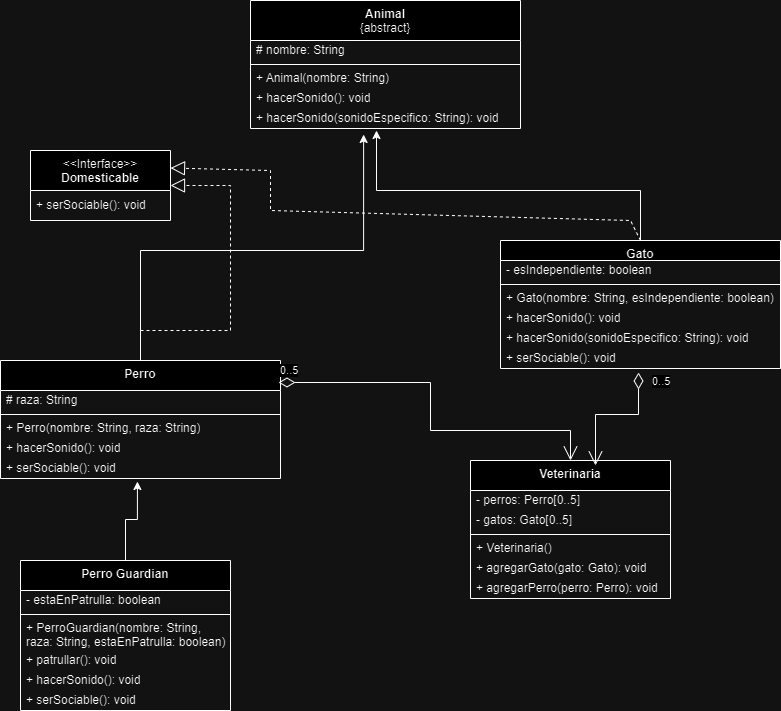

The diagram above was exported from draw.io. Its source (the exported page's mxGraphModel, read from the mxfile embedded in the PNG):
<mxGraphModel dx="1118" dy="1603" grid="1" gridSize="10" guides="1" tooltips="1" connect="1" arrows="1" fold="1" page="1" pageScale="1" pageWidth="827" pageHeight="1169" math="0" shadow="0">
  <root>
    <mxCell id="0" />
    <mxCell id="1" parent="0" />
    <mxCell id="4kE3B2XcPIIWHDG3XdSc-1" value="&lt;b&gt;Animal&lt;/b&gt;&lt;br&gt;{abstract}" style="swimlane;fontStyle=0;align=center;verticalAlign=top;childLayout=stackLayout;horizontal=1;startSize=40;horizontalStack=0;resizeParent=1;resizeParentMax=0;resizeLast=0;collapsible=0;marginBottom=0;html=1;whiteSpace=wrap;" vertex="1" parent="1">
      <mxGeometry x="260" y="-10" width="270" height="128" as="geometry" />
    </mxCell>
    <mxCell id="4kE3B2XcPIIWHDG3XdSc-9" value="# nombre: String  " style="text;html=1;strokeColor=none;fillColor=none;align=left;verticalAlign=middle;spacingLeft=4;spacingRight=4;overflow=hidden;rotatable=0;points=[[0,0.5],[1,0.5]];portConstraint=eastwest;whiteSpace=wrap;" vertex="1" parent="4kE3B2XcPIIWHDG3XdSc-1">
      <mxGeometry y="40" width="270" height="20" as="geometry" />
    </mxCell>
    <mxCell id="4kE3B2XcPIIWHDG3XdSc-6" value="" style="line;strokeWidth=1;fillColor=none;align=left;verticalAlign=middle;spacingTop=-1;spacingLeft=3;spacingRight=3;rotatable=0;labelPosition=right;points=[];portConstraint=eastwest;" vertex="1" parent="4kE3B2XcPIIWHDG3XdSc-1">
      <mxGeometry y="60" width="270" height="8" as="geometry" />
    </mxCell>
    <mxCell id="4kE3B2XcPIIWHDG3XdSc-8" value="+ Animal(nombre: String)" style="text;html=1;strokeColor=none;fillColor=none;align=left;verticalAlign=middle;spacingLeft=4;spacingRight=4;overflow=hidden;rotatable=0;points=[[0,0.5],[1,0.5]];portConstraint=eastwest;whiteSpace=wrap;" vertex="1" parent="4kE3B2XcPIIWHDG3XdSc-1">
      <mxGeometry y="68" width="270" height="20" as="geometry" />
    </mxCell>
    <mxCell id="4kE3B2XcPIIWHDG3XdSc-12" value="+ hacerSonido(): void   " style="text;html=1;strokeColor=none;fillColor=none;align=left;verticalAlign=middle;spacingLeft=4;spacingRight=4;overflow=hidden;rotatable=0;points=[[0,0.5],[1,0.5]];portConstraint=eastwest;whiteSpace=wrap;" vertex="1" parent="4kE3B2XcPIIWHDG3XdSc-1">
      <mxGeometry y="88" width="270" height="20" as="geometry" />
    </mxCell>
    <mxCell id="4kE3B2XcPIIWHDG3XdSc-11" value=" + hacerSonido(sonidoEspecifico: String): void   " style="text;html=1;strokeColor=none;fillColor=none;align=left;verticalAlign=middle;spacingLeft=4;spacingRight=4;overflow=hidden;rotatable=0;points=[[0,0.5],[1,0.5]];portConstraint=eastwest;whiteSpace=wrap;" vertex="1" parent="4kE3B2XcPIIWHDG3XdSc-1">
      <mxGeometry y="108" width="270" height="20" as="geometry" />
    </mxCell>
    <mxCell id="4kE3B2XcPIIWHDG3XdSc-22" value="&amp;lt;&amp;lt;Interface&amp;gt;&amp;gt;&lt;br&gt;&lt;b&gt;Domesticable&lt;/b&gt;" style="swimlane;fontStyle=0;align=center;verticalAlign=top;childLayout=stackLayout;horizontal=1;startSize=40;horizontalStack=0;resizeParent=1;resizeParentMax=0;resizeLast=0;collapsible=0;marginBottom=0;html=1;whiteSpace=wrap;" vertex="1" parent="1">
      <mxGeometry x="40" y="140" width="140" height="70" as="geometry" />
    </mxCell>
    <mxCell id="4kE3B2XcPIIWHDG3XdSc-23" value=" + serSociable(): void" style="text;html=1;strokeColor=none;fillColor=none;align=left;verticalAlign=middle;spacingLeft=4;spacingRight=4;overflow=hidden;rotatable=0;points=[[0,0.5],[1,0.5]];portConstraint=eastwest;whiteSpace=wrap;" vertex="1" parent="4kE3B2XcPIIWHDG3XdSc-22">
      <mxGeometry y="40" width="140" height="30" as="geometry" />
    </mxCell>
    <mxCell id="4kE3B2XcPIIWHDG3XdSc-24" value="&lt;b&gt;Gato&lt;/b&gt;" style="swimlane;fontStyle=0;align=center;verticalAlign=top;childLayout=stackLayout;horizontal=1;startSize=20;horizontalStack=0;resizeParent=1;resizeParentMax=0;resizeLast=0;collapsible=0;marginBottom=0;html=1;whiteSpace=wrap;" vertex="1" parent="1">
      <mxGeometry x="510" y="230" width="280" height="128" as="geometry" />
    </mxCell>
    <mxCell id="4kE3B2XcPIIWHDG3XdSc-26" value="- esIndependiente: boolean " style="text;html=1;strokeColor=none;fillColor=none;align=left;verticalAlign=middle;spacingLeft=4;spacingRight=4;overflow=hidden;rotatable=0;points=[[0,0.5],[1,0.5]];portConstraint=eastwest;whiteSpace=wrap;" vertex="1" parent="4kE3B2XcPIIWHDG3XdSc-24">
      <mxGeometry y="20" width="280" height="20" as="geometry" />
    </mxCell>
    <mxCell id="4kE3B2XcPIIWHDG3XdSc-29" value="" style="line;strokeWidth=1;fillColor=none;align=left;verticalAlign=middle;spacingTop=-1;spacingLeft=3;spacingRight=3;rotatable=0;labelPosition=right;points=[];portConstraint=eastwest;" vertex="1" parent="4kE3B2XcPIIWHDG3XdSc-24">
      <mxGeometry y="40" width="280" height="8" as="geometry" />
    </mxCell>
    <mxCell id="4kE3B2XcPIIWHDG3XdSc-33" value="+ Gato(nombre: String, esIndependiente: boolean) " style="text;html=1;strokeColor=none;fillColor=none;align=left;verticalAlign=middle;spacingLeft=4;spacingRight=4;overflow=hidden;rotatable=0;points=[[0,0.5],[1,0.5]];portConstraint=eastwest;whiteSpace=wrap;" vertex="1" parent="4kE3B2XcPIIWHDG3XdSc-24">
      <mxGeometry y="48" width="280" height="20" as="geometry" />
    </mxCell>
    <mxCell id="4kE3B2XcPIIWHDG3XdSc-34" value="+ hacerSonido(): void " style="text;html=1;strokeColor=none;fillColor=none;align=left;verticalAlign=middle;spacingLeft=4;spacingRight=4;overflow=hidden;rotatable=0;points=[[0,0.5],[1,0.5]];portConstraint=eastwest;whiteSpace=wrap;" vertex="1" parent="4kE3B2XcPIIWHDG3XdSc-24">
      <mxGeometry y="68" width="280" height="20" as="geometry" />
    </mxCell>
    <mxCell id="4kE3B2XcPIIWHDG3XdSc-35" value="+ hacerSonido(sonidoEspecifico: String): void " style="text;html=1;strokeColor=none;fillColor=none;align=left;verticalAlign=middle;spacingLeft=4;spacingRight=4;overflow=hidden;rotatable=0;points=[[0,0.5],[1,0.5]];portConstraint=eastwest;whiteSpace=wrap;" vertex="1" parent="4kE3B2XcPIIWHDG3XdSc-24">
      <mxGeometry y="88" width="280" height="20" as="geometry" />
    </mxCell>
    <mxCell id="4kE3B2XcPIIWHDG3XdSc-32" value="+ serSociable(): void " style="text;html=1;strokeColor=none;fillColor=none;align=left;verticalAlign=middle;spacingLeft=4;spacingRight=4;overflow=hidden;rotatable=0;points=[[0,0.5],[1,0.5]];portConstraint=eastwest;whiteSpace=wrap;" vertex="1" parent="4kE3B2XcPIIWHDG3XdSc-24">
      <mxGeometry y="108" width="280" height="20" as="geometry" />
    </mxCell>
    <mxCell id="4kE3B2XcPIIWHDG3XdSc-36" style="edgeStyle=orthogonalEdgeStyle;rounded=0;orthogonalLoop=1;jettySize=auto;html=1;exitX=0.5;exitY=0;exitDx=0;exitDy=0;" edge="1" parent="1" source="4kE3B2XcPIIWHDG3XdSc-24">
      <mxGeometry relative="1" as="geometry">
        <mxPoint x="386" y="120" as="targetPoint" />
        <Array as="points">
          <mxPoint x="650" y="180" />
          <mxPoint x="386" y="180" />
        </Array>
      </mxGeometry>
    </mxCell>
    <mxCell id="4kE3B2XcPIIWHDG3XdSc-37" value="&lt;b&gt;Perro&lt;/b&gt;" style="swimlane;fontStyle=0;align=center;verticalAlign=top;childLayout=stackLayout;horizontal=1;startSize=30;horizontalStack=0;resizeParent=1;resizeParentMax=0;resizeLast=0;collapsible=0;marginBottom=0;html=1;whiteSpace=wrap;" vertex="1" parent="1">
      <mxGeometry x="10" y="350" width="280" height="118" as="geometry" />
    </mxCell>
    <mxCell id="4kE3B2XcPIIWHDG3XdSc-38" value="# raza: String  " style="text;html=1;strokeColor=none;fillColor=none;align=left;verticalAlign=middle;spacingLeft=4;spacingRight=4;overflow=hidden;rotatable=0;points=[[0,0.5],[1,0.5]];portConstraint=eastwest;whiteSpace=wrap;" vertex="1" parent="4kE3B2XcPIIWHDG3XdSc-37">
      <mxGeometry y="30" width="280" height="20" as="geometry" />
    </mxCell>
    <mxCell id="4kE3B2XcPIIWHDG3XdSc-39" value="" style="line;strokeWidth=1;fillColor=none;align=left;verticalAlign=middle;spacingTop=-1;spacingLeft=3;spacingRight=3;rotatable=0;labelPosition=right;points=[];portConstraint=eastwest;" vertex="1" parent="4kE3B2XcPIIWHDG3XdSc-37">
      <mxGeometry y="50" width="280" height="8" as="geometry" />
    </mxCell>
    <mxCell id="4kE3B2XcPIIWHDG3XdSc-40" value=" + Perro(nombre: String, raza: String) " style="text;html=1;strokeColor=none;fillColor=none;align=left;verticalAlign=middle;spacingLeft=4;spacingRight=4;overflow=hidden;rotatable=0;points=[[0,0.5],[1,0.5]];portConstraint=eastwest;whiteSpace=wrap;" vertex="1" parent="4kE3B2XcPIIWHDG3XdSc-37">
      <mxGeometry y="58" width="280" height="20" as="geometry" />
    </mxCell>
    <mxCell id="4kE3B2XcPIIWHDG3XdSc-41" value="+ hacerSonido(): void " style="text;html=1;strokeColor=none;fillColor=none;align=left;verticalAlign=middle;spacingLeft=4;spacingRight=4;overflow=hidden;rotatable=0;points=[[0,0.5],[1,0.5]];portConstraint=eastwest;whiteSpace=wrap;" vertex="1" parent="4kE3B2XcPIIWHDG3XdSc-37">
      <mxGeometry y="78" width="280" height="20" as="geometry" />
    </mxCell>
    <mxCell id="4kE3B2XcPIIWHDG3XdSc-42" value="+ serSociable(): void " style="text;html=1;strokeColor=none;fillColor=none;align=left;verticalAlign=middle;spacingLeft=4;spacingRight=4;overflow=hidden;rotatable=0;points=[[0,0.5],[1,0.5]];portConstraint=eastwest;whiteSpace=wrap;" vertex="1" parent="4kE3B2XcPIIWHDG3XdSc-37">
      <mxGeometry y="98" width="280" height="20" as="geometry" />
    </mxCell>
    <mxCell id="4kE3B2XcPIIWHDG3XdSc-44" value="" style="endArrow=block;dashed=1;endFill=0;endSize=12;html=1;rounded=0;entryX=1;entryY=0.25;entryDx=0;entryDy=0;exitX=0.5;exitY=0;exitDx=0;exitDy=0;" edge="1" parent="1" source="4kE3B2XcPIIWHDG3XdSc-24" target="4kE3B2XcPIIWHDG3XdSc-22">
      <mxGeometry width="160" relative="1" as="geometry">
        <mxPoint x="330" y="230" as="sourcePoint" />
        <mxPoint x="490" y="230" as="targetPoint" />
        <Array as="points">
          <mxPoint x="640" y="210" />
          <mxPoint x="280" y="200" />
          <mxPoint x="280" y="160" />
        </Array>
      </mxGeometry>
    </mxCell>
    <mxCell id="4kE3B2XcPIIWHDG3XdSc-45" value="" style="endArrow=block;dashed=1;endFill=0;endSize=12;html=1;rounded=0;entryX=1;entryY=0.5;entryDx=0;entryDy=0;exitX=0.5;exitY=0;exitDx=0;exitDy=0;" edge="1" parent="1" source="4kE3B2XcPIIWHDG3XdSc-37" target="4kE3B2XcPIIWHDG3XdSc-22">
      <mxGeometry width="160" relative="1" as="geometry">
        <mxPoint x="330" y="230" as="sourcePoint" />
        <mxPoint x="490" y="230" as="targetPoint" />
        <Array as="points">
          <mxPoint x="150" y="320" />
          <mxPoint x="240" y="320" />
          <mxPoint x="240" y="175" />
        </Array>
      </mxGeometry>
    </mxCell>
    <mxCell id="4kE3B2XcPIIWHDG3XdSc-46" style="edgeStyle=orthogonalEdgeStyle;rounded=0;orthogonalLoop=1;jettySize=auto;html=1;exitX=0.5;exitY=0;exitDx=0;exitDy=0;entryX=0.419;entryY=1.3;entryDx=0;entryDy=0;entryPerimeter=0;" edge="1" parent="1" source="4kE3B2XcPIIWHDG3XdSc-37" target="4kE3B2XcPIIWHDG3XdSc-11">
      <mxGeometry relative="1" as="geometry">
        <Array as="points">
          <mxPoint x="150" y="240" />
          <mxPoint x="373" y="240" />
        </Array>
      </mxGeometry>
    </mxCell>
    <mxCell id="4kE3B2XcPIIWHDG3XdSc-47" value="&lt;b&gt;Perro Guardian&lt;/b&gt;" style="swimlane;fontStyle=0;align=center;verticalAlign=top;childLayout=stackLayout;horizontal=1;startSize=30;horizontalStack=0;resizeParent=1;resizeParentMax=0;resizeLast=0;collapsible=0;marginBottom=0;html=1;whiteSpace=wrap;" vertex="1" parent="1">
      <mxGeometry x="30" y="550" width="210" height="150" as="geometry" />
    </mxCell>
    <mxCell id="4kE3B2XcPIIWHDG3XdSc-48" value="- estaEnPatrulla: boolean  " style="text;html=1;strokeColor=none;fillColor=none;align=left;verticalAlign=middle;spacingLeft=4;spacingRight=4;overflow=hidden;rotatable=0;points=[[0,0.5],[1,0.5]];portConstraint=eastwest;whiteSpace=wrap;" vertex="1" parent="4kE3B2XcPIIWHDG3XdSc-47">
      <mxGeometry y="30" width="210" height="20" as="geometry" />
    </mxCell>
    <mxCell id="4kE3B2XcPIIWHDG3XdSc-49" value="" style="line;strokeWidth=1;fillColor=none;align=left;verticalAlign=middle;spacingTop=-1;spacingLeft=3;spacingRight=3;rotatable=0;labelPosition=right;points=[];portConstraint=eastwest;" vertex="1" parent="4kE3B2XcPIIWHDG3XdSc-47">
      <mxGeometry y="50" width="210" height="8" as="geometry" />
    </mxCell>
    <mxCell id="4kE3B2XcPIIWHDG3XdSc-50" value=" + PerroGuardian(nombre: String, raza: String, estaEnPatrulla: boolean) " style="text;html=1;strokeColor=none;fillColor=none;align=left;verticalAlign=middle;spacingLeft=4;spacingRight=4;overflow=hidden;rotatable=0;points=[[0,0.5],[1,0.5]];portConstraint=eastwest;whiteSpace=wrap;" vertex="1" parent="4kE3B2XcPIIWHDG3XdSc-47">
      <mxGeometry y="58" width="210" height="32" as="geometry" />
    </mxCell>
    <mxCell id="4kE3B2XcPIIWHDG3XdSc-51" value="+ patrullar(): void " style="text;html=1;strokeColor=none;fillColor=none;align=left;verticalAlign=middle;spacingLeft=4;spacingRight=4;overflow=hidden;rotatable=0;points=[[0,0.5],[1,0.5]];portConstraint=eastwest;whiteSpace=wrap;" vertex="1" parent="4kE3B2XcPIIWHDG3XdSc-47">
      <mxGeometry y="90" width="210" height="20" as="geometry" />
    </mxCell>
    <mxCell id="4kE3B2XcPIIWHDG3XdSc-53" value="+ hacerSonido(): void  " style="text;html=1;strokeColor=none;fillColor=none;align=left;verticalAlign=middle;spacingLeft=4;spacingRight=4;overflow=hidden;rotatable=0;points=[[0,0.5],[1,0.5]];portConstraint=eastwest;whiteSpace=wrap;" vertex="1" parent="4kE3B2XcPIIWHDG3XdSc-47">
      <mxGeometry y="110" width="210" height="20" as="geometry" />
    </mxCell>
    <mxCell id="4kE3B2XcPIIWHDG3XdSc-52" value="+ serSociable(): void " style="text;html=1;strokeColor=none;fillColor=none;align=left;verticalAlign=middle;spacingLeft=4;spacingRight=4;overflow=hidden;rotatable=0;points=[[0,0.5],[1,0.5]];portConstraint=eastwest;whiteSpace=wrap;" vertex="1" parent="4kE3B2XcPIIWHDG3XdSc-47">
      <mxGeometry y="130" width="210" height="20" as="geometry" />
    </mxCell>
    <mxCell id="4kE3B2XcPIIWHDG3XdSc-55" style="edgeStyle=orthogonalEdgeStyle;rounded=0;orthogonalLoop=1;jettySize=auto;html=1;exitX=0.5;exitY=0;exitDx=0;exitDy=0;entryX=0.489;entryY=1.15;entryDx=0;entryDy=0;entryPerimeter=0;" edge="1" parent="1" source="4kE3B2XcPIIWHDG3XdSc-47" target="4kE3B2XcPIIWHDG3XdSc-42">
      <mxGeometry relative="1" as="geometry">
        <Array as="points">
          <mxPoint x="135" y="509" />
          <mxPoint x="147" y="509" />
        </Array>
      </mxGeometry>
    </mxCell>
    <mxCell id="4kE3B2XcPIIWHDG3XdSc-57" value="&lt;b&gt;Veterinaria&lt;/b&gt;" style="swimlane;fontStyle=0;align=center;verticalAlign=top;childLayout=stackLayout;horizontal=1;startSize=30;horizontalStack=0;resizeParent=1;resizeParentMax=0;resizeLast=0;collapsible=0;marginBottom=0;html=1;whiteSpace=wrap;" vertex="1" parent="1">
      <mxGeometry x="480" y="450" width="200" height="138" as="geometry" />
    </mxCell>
    <mxCell id="4kE3B2XcPIIWHDG3XdSc-64" value="- perros: Perro[0..5]  " style="text;html=1;strokeColor=none;fillColor=none;align=left;verticalAlign=middle;spacingLeft=4;spacingRight=4;overflow=hidden;rotatable=0;points=[[0,0.5],[1,0.5]];portConstraint=eastwest;whiteSpace=wrap;" vertex="1" parent="4kE3B2XcPIIWHDG3XdSc-57">
      <mxGeometry y="30" width="200" height="20" as="geometry" />
    </mxCell>
    <mxCell id="4kE3B2XcPIIWHDG3XdSc-58" value="- gatos: Gato[0..5]  " style="text;html=1;strokeColor=none;fillColor=none;align=left;verticalAlign=middle;spacingLeft=4;spacingRight=4;overflow=hidden;rotatable=0;points=[[0,0.5],[1,0.5]];portConstraint=eastwest;whiteSpace=wrap;" vertex="1" parent="4kE3B2XcPIIWHDG3XdSc-57">
      <mxGeometry y="50" width="200" height="20" as="geometry" />
    </mxCell>
    <mxCell id="4kE3B2XcPIIWHDG3XdSc-59" value="" style="line;strokeWidth=1;fillColor=none;align=left;verticalAlign=middle;spacingTop=-1;spacingLeft=3;spacingRight=3;rotatable=0;labelPosition=right;points=[];portConstraint=eastwest;" vertex="1" parent="4kE3B2XcPIIWHDG3XdSc-57">
      <mxGeometry y="70" width="200" height="8" as="geometry" />
    </mxCell>
    <mxCell id="4kE3B2XcPIIWHDG3XdSc-60" value="+ Veterinaria() " style="text;html=1;strokeColor=none;fillColor=none;align=left;verticalAlign=middle;spacingLeft=4;spacingRight=4;overflow=hidden;rotatable=0;points=[[0,0.5],[1,0.5]];portConstraint=eastwest;whiteSpace=wrap;" vertex="1" parent="4kE3B2XcPIIWHDG3XdSc-57">
      <mxGeometry y="78" width="200" height="20" as="geometry" />
    </mxCell>
    <mxCell id="4kE3B2XcPIIWHDG3XdSc-61" value=" + agregarGato(gato: Gato): void " style="text;html=1;strokeColor=none;fillColor=none;align=left;verticalAlign=middle;spacingLeft=4;spacingRight=4;overflow=hidden;rotatable=0;points=[[0,0.5],[1,0.5]];portConstraint=eastwest;whiteSpace=wrap;" vertex="1" parent="4kE3B2XcPIIWHDG3XdSc-57">
      <mxGeometry y="98" width="200" height="20" as="geometry" />
    </mxCell>
    <mxCell id="4kE3B2XcPIIWHDG3XdSc-62" value="+ agregarPerro(perro: Perro): void " style="text;html=1;strokeColor=none;fillColor=none;align=left;verticalAlign=middle;spacingLeft=4;spacingRight=4;overflow=hidden;rotatable=0;points=[[0,0.5],[1,0.5]];portConstraint=eastwest;whiteSpace=wrap;" vertex="1" parent="4kE3B2XcPIIWHDG3XdSc-57">
      <mxGeometry y="118" width="200" height="20" as="geometry" />
    </mxCell>
    <mxCell id="4kE3B2XcPIIWHDG3XdSc-65" value="0..5" style="endArrow=open;html=1;endSize=12;startArrow=diamondThin;startSize=14;startFill=0;edgeStyle=orthogonalEdgeStyle;align=left;verticalAlign=bottom;rounded=0;entryX=0.5;entryY=0;entryDx=0;entryDy=0;" edge="1" parent="1" target="4kE3B2XcPIIWHDG3XdSc-57">
      <mxGeometry x="-1" y="3" relative="1" as="geometry">
        <mxPoint x="288" y="372" as="sourcePoint" />
        <mxPoint x="490" y="560" as="targetPoint" />
        <Array as="points">
          <mxPoint x="440" y="372" />
          <mxPoint x="440" y="420" />
          <mxPoint x="580" y="420" />
        </Array>
      </mxGeometry>
    </mxCell>
    <mxCell id="4kE3B2XcPIIWHDG3XdSc-66" value="0..5" style="endArrow=open;html=1;endSize=12;startArrow=diamondThin;startSize=14;startFill=0;edgeStyle=orthogonalEdgeStyle;align=left;verticalAlign=bottom;rounded=0;exitX=0.493;exitY=1.2;exitDx=0;exitDy=0;exitPerimeter=0;entryX=0.625;entryY=0.036;entryDx=0;entryDy=0;entryPerimeter=0;" edge="1" parent="1" source="4kE3B2XcPIIWHDG3XdSc-32" target="4kE3B2XcPIIWHDG3XdSc-57">
      <mxGeometry x="-0.7354" y="12" relative="1" as="geometry">
        <mxPoint x="330" y="560" as="sourcePoint" />
        <mxPoint x="490" y="560" as="targetPoint" />
        <Array as="points">
          <mxPoint x="648" y="404" />
          <mxPoint x="605" y="404" />
        </Array>
        <mxPoint as="offset" />
      </mxGeometry>
    </mxCell>
  </root>
</mxGraphModel>